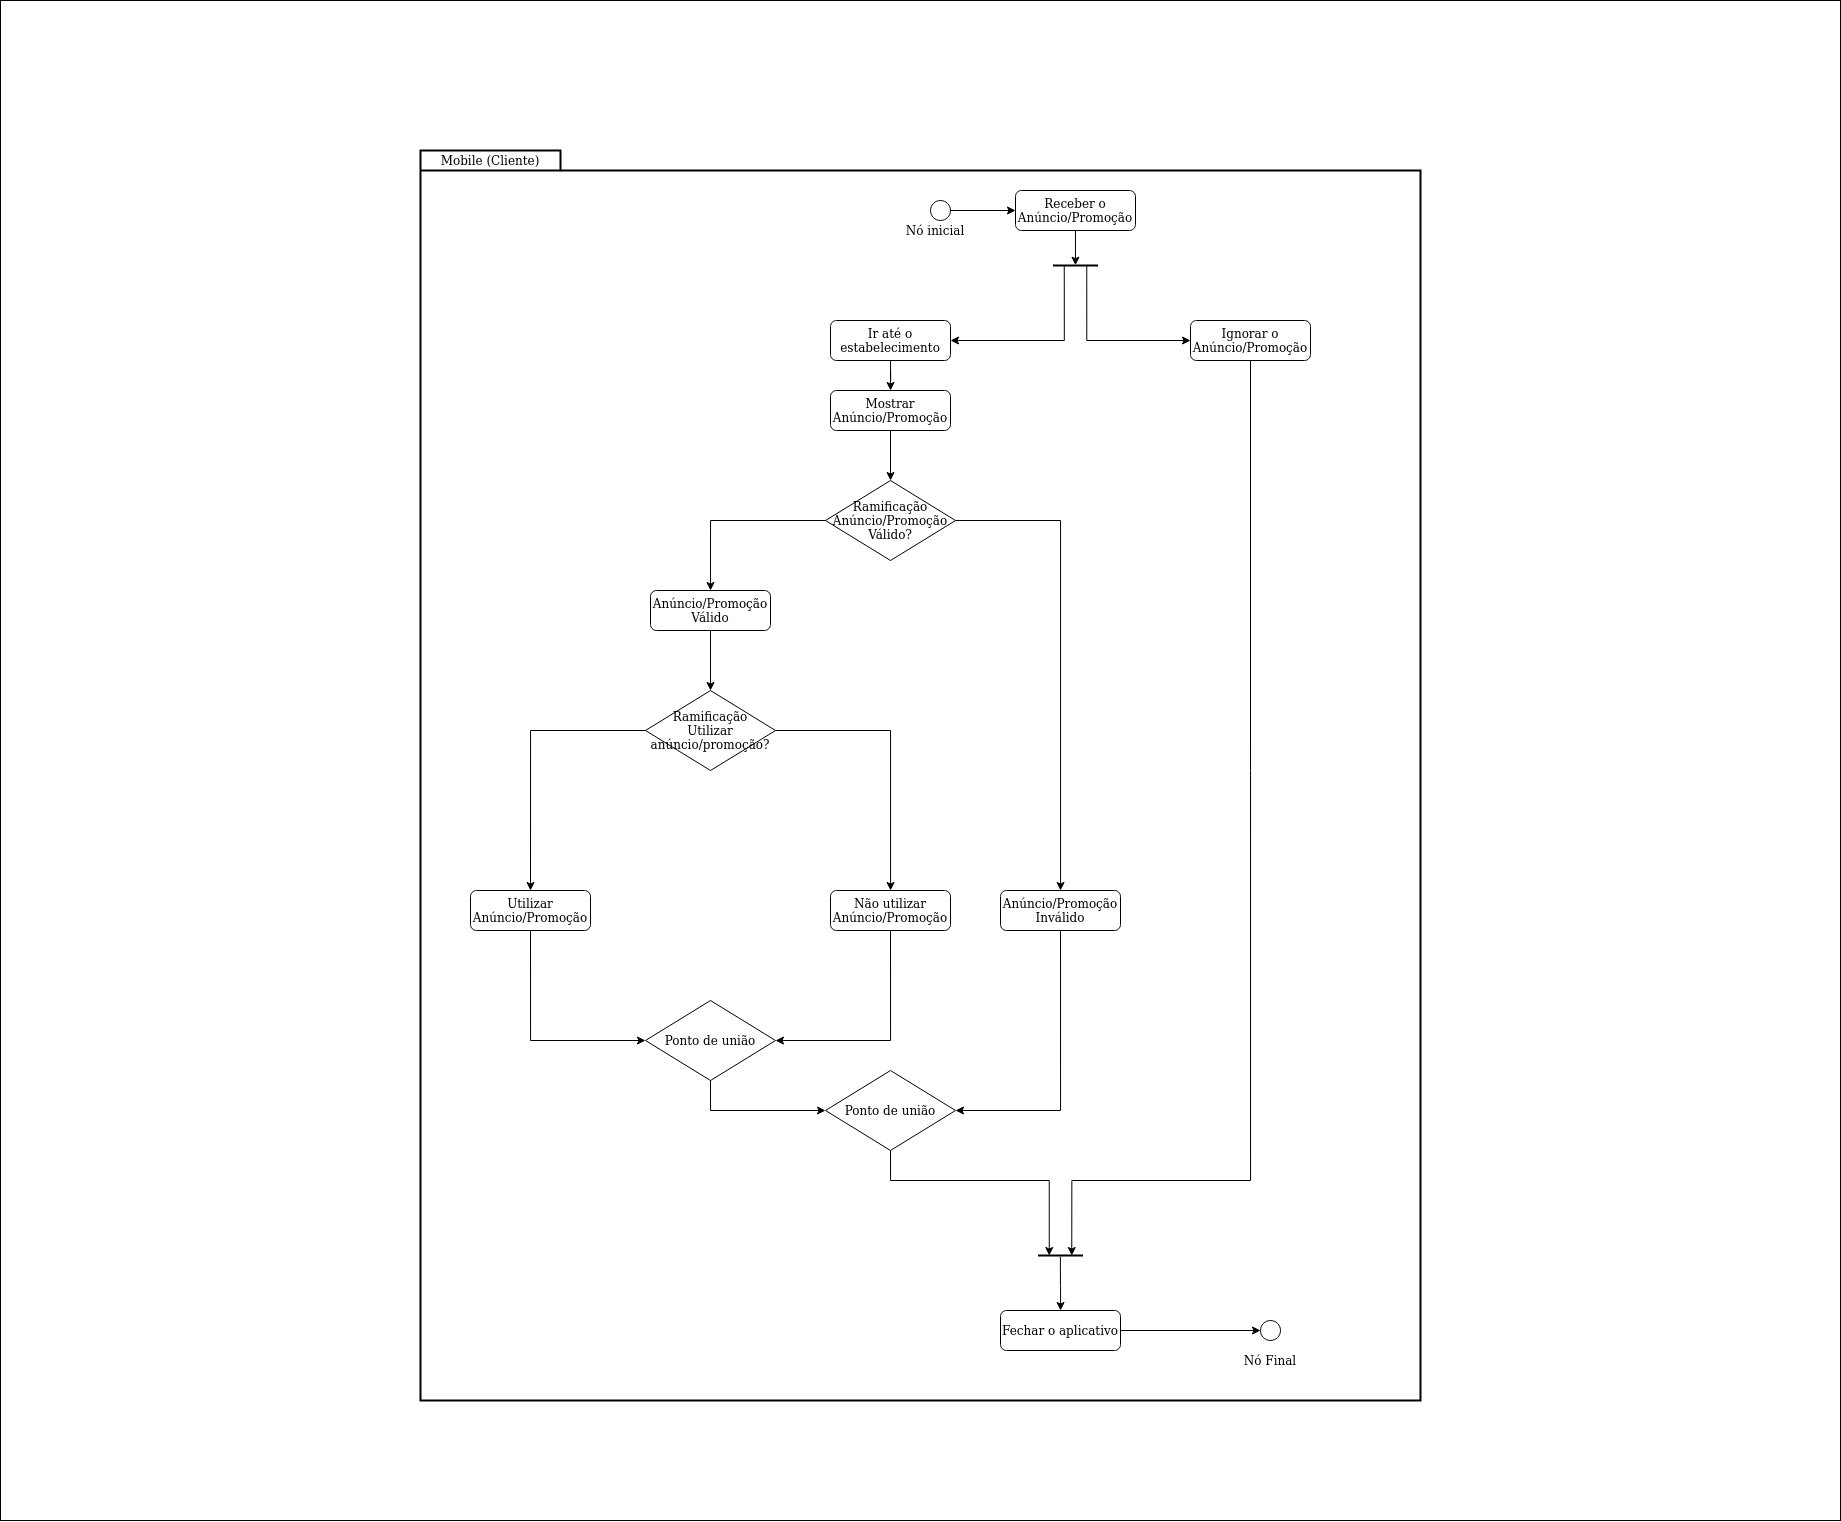

The diagram above was exported from draw.io. Its source (the exported page's mxGraphModel, read from the mxfile embedded in the PNG):
<mxGraphModel dx="1871" dy="1620" grid="1" gridSize="10" guides="1" tooltips="1" connect="1" arrows="1" fold="1" page="1" pageScale="1" pageWidth="850" pageHeight="1100" math="0" shadow="0">
  <root>
    <mxCell id="0" />
    <mxCell id="1" parent="0" />
    <mxCell id="uvY1dPJy4Lf9zNxLgXwu-36" value="" style="rounded=0;whiteSpace=wrap;html=1;" vertex="1" parent="1">
      <mxGeometry x="-260" y="-290" width="1840" height="1520" as="geometry" />
    </mxCell>
    <mxCell id="uvY1dPJy4Lf9zNxLgXwu-37" value="" style="shape=folder;tabWidth=140;tabHeight=20;tabPosition=left;strokeWidth=2;html=1;whiteSpace=wrap;align=center;" vertex="1" parent="1">
      <mxGeometry x="160" y="-140" width="1000" height="1250" as="geometry" />
    </mxCell>
    <mxCell id="uvY1dPJy4Lf9zNxLgXwu-38" style="edgeStyle=orthogonalEdgeStyle;rounded=0;orthogonalLoop=1;jettySize=auto;html=1;exitX=0.5;exitY=1;exitDx=0;exitDy=0;entryX=0.499;entryY=0.47;entryDx=0;entryDy=0;entryPerimeter=0;" edge="1" parent="1" source="uvY1dPJy4Lf9zNxLgXwu-39" target="uvY1dPJy4Lf9zNxLgXwu-46">
      <mxGeometry relative="1" as="geometry" />
    </mxCell>
    <mxCell id="uvY1dPJy4Lf9zNxLgXwu-39" value="Receber o Anúncio/Promoção" style="rounded=1;whiteSpace=wrap;html=1;fontSize=12;glass=0;strokeWidth=1;shadow=0;" vertex="1" parent="1">
      <mxGeometry x="755" y="-100" width="120" height="40" as="geometry" />
    </mxCell>
    <mxCell id="uvY1dPJy4Lf9zNxLgXwu-40" value="Mobile (Cliente)" style="text;html=1;strokeColor=none;fillColor=none;align=center;verticalAlign=middle;whiteSpace=wrap;rounded=0;" vertex="1" parent="1">
      <mxGeometry x="170" y="-140" width="120" height="20" as="geometry" />
    </mxCell>
    <mxCell id="uvY1dPJy4Lf9zNxLgXwu-41" value="" style="edgeStyle=orthogonalEdgeStyle;rounded=0;orthogonalLoop=1;jettySize=auto;html=1;" edge="1" parent="1" source="uvY1dPJy4Lf9zNxLgXwu-42" target="uvY1dPJy4Lf9zNxLgXwu-39">
      <mxGeometry relative="1" as="geometry" />
    </mxCell>
    <mxCell id="uvY1dPJy4Lf9zNxLgXwu-42" value="" style="ellipse;whiteSpace=wrap;html=1;aspect=fixed;" vertex="1" parent="1">
      <mxGeometry x="670" y="-90" width="20" height="20" as="geometry" />
    </mxCell>
    <mxCell id="uvY1dPJy4Lf9zNxLgXwu-43" value="Nó inicial" style="text;html=1;strokeColor=none;fillColor=none;align=center;verticalAlign=middle;whiteSpace=wrap;rounded=0;" vertex="1" parent="1">
      <mxGeometry x="640" y="-70" width="70" height="20" as="geometry" />
    </mxCell>
    <mxCell id="uvY1dPJy4Lf9zNxLgXwu-44" style="edgeStyle=orthogonalEdgeStyle;rounded=0;orthogonalLoop=1;jettySize=auto;html=1;exitX=0.25;exitY=0.5;exitDx=0;exitDy=0;exitPerimeter=0;" edge="1" parent="1" source="uvY1dPJy4Lf9zNxLgXwu-46">
      <mxGeometry relative="1" as="geometry">
        <mxPoint x="690" y="50" as="targetPoint" />
        <Array as="points">
          <mxPoint x="804" y="50" />
        </Array>
      </mxGeometry>
    </mxCell>
    <mxCell id="uvY1dPJy4Lf9zNxLgXwu-45" style="edgeStyle=orthogonalEdgeStyle;rounded=0;orthogonalLoop=1;jettySize=auto;html=1;exitX=0.75;exitY=0.5;exitDx=0;exitDy=0;exitPerimeter=0;" edge="1" parent="1" source="uvY1dPJy4Lf9zNxLgXwu-46">
      <mxGeometry relative="1" as="geometry">
        <mxPoint x="930" y="50" as="targetPoint" />
        <Array as="points">
          <mxPoint x="826" y="50" />
        </Array>
      </mxGeometry>
    </mxCell>
    <mxCell id="uvY1dPJy4Lf9zNxLgXwu-46" value="" style="line;strokeWidth=2;html=1;" vertex="1" parent="1">
      <mxGeometry x="792.5" y="-30" width="45" height="10" as="geometry" />
    </mxCell>
    <mxCell id="uvY1dPJy4Lf9zNxLgXwu-47" value="" style="edgeStyle=orthogonalEdgeStyle;rounded=0;orthogonalLoop=1;jettySize=auto;html=1;" edge="1" parent="1" source="uvY1dPJy4Lf9zNxLgXwu-48" target="uvY1dPJy4Lf9zNxLgXwu-55">
      <mxGeometry relative="1" as="geometry" />
    </mxCell>
    <mxCell id="uvY1dPJy4Lf9zNxLgXwu-48" value="Ir até o estabelecimento" style="rounded=1;whiteSpace=wrap;html=1;fontSize=12;glass=0;strokeWidth=1;shadow=0;" vertex="1" parent="1">
      <mxGeometry x="570" y="30" width="120" height="40" as="geometry" />
    </mxCell>
    <mxCell id="uvY1dPJy4Lf9zNxLgXwu-49" style="edgeStyle=orthogonalEdgeStyle;rounded=0;orthogonalLoop=1;jettySize=auto;html=1;exitX=0.5;exitY=1;exitDx=0;exitDy=0;entryX=0.75;entryY=0.5;entryDx=0;entryDy=0;entryPerimeter=0;" edge="1" parent="1" source="uvY1dPJy4Lf9zNxLgXwu-50" target="uvY1dPJy4Lf9zNxLgXwu-72">
      <mxGeometry relative="1" as="geometry">
        <Array as="points">
          <mxPoint x="990" y="890" />
          <mxPoint x="811" y="890" />
        </Array>
      </mxGeometry>
    </mxCell>
    <mxCell id="uvY1dPJy4Lf9zNxLgXwu-50" value="Ignorar o Anúncio/Promoção " style="rounded=1;whiteSpace=wrap;html=1;fontSize=12;glass=0;strokeWidth=1;shadow=0;" vertex="1" parent="1">
      <mxGeometry x="930" y="30" width="120" height="40" as="geometry" />
    </mxCell>
    <mxCell id="uvY1dPJy4Lf9zNxLgXwu-51" value="" style="edgeStyle=orthogonalEdgeStyle;rounded=0;orthogonalLoop=1;jettySize=auto;html=1;entryX=0.5;entryY=0;entryDx=0;entryDy=0;" edge="1" parent="1" source="uvY1dPJy4Lf9zNxLgXwu-53" target="uvY1dPJy4Lf9zNxLgXwu-57">
      <mxGeometry relative="1" as="geometry">
        <mxPoint x="480" y="230" as="targetPoint" />
      </mxGeometry>
    </mxCell>
    <mxCell id="uvY1dPJy4Lf9zNxLgXwu-52" value="" style="edgeStyle=orthogonalEdgeStyle;rounded=0;orthogonalLoop=1;jettySize=auto;html=1;" edge="1" parent="1" source="uvY1dPJy4Lf9zNxLgXwu-53" target="uvY1dPJy4Lf9zNxLgXwu-59">
      <mxGeometry relative="1" as="geometry" />
    </mxCell>
    <mxCell id="uvY1dPJy4Lf9zNxLgXwu-53" value="&lt;div&gt;Ramificação&lt;/div&gt;&lt;div&gt;Anúncio/Promoção Válido?&lt;/div&gt;" style="rhombus;whiteSpace=wrap;html=1;" vertex="1" parent="1">
      <mxGeometry x="565" y="190" width="130" height="80" as="geometry" />
    </mxCell>
    <mxCell id="uvY1dPJy4Lf9zNxLgXwu-54" value="" style="edgeStyle=orthogonalEdgeStyle;rounded=0;orthogonalLoop=1;jettySize=auto;html=1;" edge="1" parent="1" source="uvY1dPJy4Lf9zNxLgXwu-55" target="uvY1dPJy4Lf9zNxLgXwu-53">
      <mxGeometry relative="1" as="geometry" />
    </mxCell>
    <mxCell id="uvY1dPJy4Lf9zNxLgXwu-55" value="Mostrar Anúncio/Promoção" style="rounded=1;whiteSpace=wrap;html=1;fontSize=12;glass=0;strokeWidth=1;shadow=0;" vertex="1" parent="1">
      <mxGeometry x="570" y="100" width="120" height="40" as="geometry" />
    </mxCell>
    <mxCell id="uvY1dPJy4Lf9zNxLgXwu-56" value="" style="edgeStyle=orthogonalEdgeStyle;rounded=0;orthogonalLoop=1;jettySize=auto;html=1;" edge="1" parent="1" source="uvY1dPJy4Lf9zNxLgXwu-57" target="uvY1dPJy4Lf9zNxLgXwu-62">
      <mxGeometry relative="1" as="geometry" />
    </mxCell>
    <mxCell id="uvY1dPJy4Lf9zNxLgXwu-57" value="&lt;div&gt;Anúncio/Promoção&lt;/div&gt;&lt;div&gt;Válido&lt;/div&gt;" style="rounded=1;whiteSpace=wrap;html=1;fontSize=12;glass=0;strokeWidth=1;shadow=0;" vertex="1" parent="1">
      <mxGeometry x="390" y="300" width="120" height="40" as="geometry" />
    </mxCell>
    <mxCell id="uvY1dPJy4Lf9zNxLgXwu-58" style="edgeStyle=orthogonalEdgeStyle;rounded=0;orthogonalLoop=1;jettySize=auto;html=1;exitX=0.5;exitY=1;exitDx=0;exitDy=0;entryX=1;entryY=0.5;entryDx=0;entryDy=0;" edge="1" parent="1" source="uvY1dPJy4Lf9zNxLgXwu-59" target="uvY1dPJy4Lf9zNxLgXwu-70">
      <mxGeometry relative="1" as="geometry">
        <Array as="points">
          <mxPoint x="800" y="820" />
        </Array>
      </mxGeometry>
    </mxCell>
    <mxCell id="uvY1dPJy4Lf9zNxLgXwu-59" value="&lt;div&gt;Anúncio/Promoção&lt;/div&gt;&lt;div&gt;Inválido&lt;br&gt;&lt;/div&gt;" style="rounded=1;whiteSpace=wrap;html=1;fontSize=12;glass=0;strokeWidth=1;shadow=0;" vertex="1" parent="1">
      <mxGeometry x="740" y="600" width="120" height="40" as="geometry" />
    </mxCell>
    <mxCell id="uvY1dPJy4Lf9zNxLgXwu-60" value="" style="edgeStyle=orthogonalEdgeStyle;rounded=0;orthogonalLoop=1;jettySize=auto;html=1;entryX=0.5;entryY=0;entryDx=0;entryDy=0;" edge="1" parent="1" source="uvY1dPJy4Lf9zNxLgXwu-62" target="uvY1dPJy4Lf9zNxLgXwu-64">
      <mxGeometry relative="1" as="geometry">
        <mxPoint x="300" y="530" as="targetPoint" />
      </mxGeometry>
    </mxCell>
    <mxCell id="uvY1dPJy4Lf9zNxLgXwu-61" value="" style="edgeStyle=orthogonalEdgeStyle;rounded=0;orthogonalLoop=1;jettySize=auto;html=1;" edge="1" parent="1" source="uvY1dPJy4Lf9zNxLgXwu-62" target="uvY1dPJy4Lf9zNxLgXwu-66">
      <mxGeometry relative="1" as="geometry" />
    </mxCell>
    <mxCell id="uvY1dPJy4Lf9zNxLgXwu-62" value="&lt;div&gt;Ramificação&lt;/div&gt;&lt;div&gt;Utilizar anúncio/promoção?&lt;/div&gt;" style="rhombus;whiteSpace=wrap;html=1;" vertex="1" parent="1">
      <mxGeometry x="385" y="400" width="130" height="80" as="geometry" />
    </mxCell>
    <mxCell id="uvY1dPJy4Lf9zNxLgXwu-63" style="edgeStyle=orthogonalEdgeStyle;rounded=0;orthogonalLoop=1;jettySize=auto;html=1;exitX=0.5;exitY=1;exitDx=0;exitDy=0;entryX=0;entryY=0.5;entryDx=0;entryDy=0;" edge="1" parent="1" source="uvY1dPJy4Lf9zNxLgXwu-64" target="uvY1dPJy4Lf9zNxLgXwu-68">
      <mxGeometry relative="1" as="geometry">
        <Array as="points">
          <mxPoint x="270" y="750" />
        </Array>
      </mxGeometry>
    </mxCell>
    <mxCell id="uvY1dPJy4Lf9zNxLgXwu-64" value="Utilizar Anúncio/Promoção" style="rounded=1;whiteSpace=wrap;html=1;fontSize=12;glass=0;strokeWidth=1;shadow=0;" vertex="1" parent="1">
      <mxGeometry x="210" y="600" width="120" height="40" as="geometry" />
    </mxCell>
    <mxCell id="uvY1dPJy4Lf9zNxLgXwu-65" style="edgeStyle=orthogonalEdgeStyle;rounded=0;orthogonalLoop=1;jettySize=auto;html=1;exitX=0.5;exitY=1;exitDx=0;exitDy=0;entryX=1;entryY=0.5;entryDx=0;entryDy=0;" edge="1" parent="1" source="uvY1dPJy4Lf9zNxLgXwu-66" target="uvY1dPJy4Lf9zNxLgXwu-68">
      <mxGeometry relative="1" as="geometry">
        <Array as="points">
          <mxPoint x="630" y="750" />
        </Array>
      </mxGeometry>
    </mxCell>
    <mxCell id="uvY1dPJy4Lf9zNxLgXwu-66" value="Não utilizar Anúncio/Promoção" style="rounded=1;whiteSpace=wrap;html=1;fontSize=12;glass=0;strokeWidth=1;shadow=0;" vertex="1" parent="1">
      <mxGeometry x="570" y="600" width="120" height="40" as="geometry" />
    </mxCell>
    <mxCell id="uvY1dPJy4Lf9zNxLgXwu-67" style="edgeStyle=orthogonalEdgeStyle;rounded=0;orthogonalLoop=1;jettySize=auto;html=1;exitX=0.5;exitY=1;exitDx=0;exitDy=0;entryX=0;entryY=0.5;entryDx=0;entryDy=0;" edge="1" parent="1" source="uvY1dPJy4Lf9zNxLgXwu-68" target="uvY1dPJy4Lf9zNxLgXwu-70">
      <mxGeometry relative="1" as="geometry" />
    </mxCell>
    <mxCell id="uvY1dPJy4Lf9zNxLgXwu-68" value="Ponto de união" style="rhombus;whiteSpace=wrap;html=1;" vertex="1" parent="1">
      <mxGeometry x="385" y="710" width="130" height="80" as="geometry" />
    </mxCell>
    <mxCell id="uvY1dPJy4Lf9zNxLgXwu-69" style="edgeStyle=orthogonalEdgeStyle;rounded=0;orthogonalLoop=1;jettySize=auto;html=1;exitX=0.5;exitY=1;exitDx=0;exitDy=0;entryX=0.25;entryY=0.5;entryDx=0;entryDy=0;entryPerimeter=0;" edge="1" parent="1" source="uvY1dPJy4Lf9zNxLgXwu-70" target="uvY1dPJy4Lf9zNxLgXwu-72">
      <mxGeometry relative="1" as="geometry">
        <Array as="points">
          <mxPoint x="630" y="890" />
          <mxPoint x="789" y="890" />
        </Array>
      </mxGeometry>
    </mxCell>
    <mxCell id="uvY1dPJy4Lf9zNxLgXwu-70" value="Ponto de união" style="rhombus;whiteSpace=wrap;html=1;" vertex="1" parent="1">
      <mxGeometry x="565" y="780" width="130" height="80" as="geometry" />
    </mxCell>
    <mxCell id="uvY1dPJy4Lf9zNxLgXwu-71" value="" style="edgeStyle=orthogonalEdgeStyle;rounded=0;orthogonalLoop=1;jettySize=auto;html=1;exitX=0.497;exitY=0.624;exitDx=0;exitDy=0;exitPerimeter=0;" edge="1" parent="1" source="uvY1dPJy4Lf9zNxLgXwu-72" target="uvY1dPJy4Lf9zNxLgXwu-74">
      <mxGeometry relative="1" as="geometry" />
    </mxCell>
    <mxCell id="uvY1dPJy4Lf9zNxLgXwu-72" value="" style="line;strokeWidth=2;html=1;" vertex="1" parent="1">
      <mxGeometry x="777.5" y="960" width="45" height="10" as="geometry" />
    </mxCell>
    <mxCell id="uvY1dPJy4Lf9zNxLgXwu-73" style="edgeStyle=orthogonalEdgeStyle;rounded=0;orthogonalLoop=1;jettySize=auto;html=1;exitX=1;exitY=0.5;exitDx=0;exitDy=0;entryX=0;entryY=0.5;entryDx=0;entryDy=0;" edge="1" parent="1" source="uvY1dPJy4Lf9zNxLgXwu-74" target="uvY1dPJy4Lf9zNxLgXwu-75">
      <mxGeometry relative="1" as="geometry" />
    </mxCell>
    <mxCell id="uvY1dPJy4Lf9zNxLgXwu-74" value="Fechar o aplicativo" style="rounded=1;whiteSpace=wrap;html=1;fontSize=12;glass=0;strokeWidth=1;shadow=0;" vertex="1" parent="1">
      <mxGeometry x="740" y="1020" width="120" height="40" as="geometry" />
    </mxCell>
    <mxCell id="uvY1dPJy4Lf9zNxLgXwu-75" value="" style="ellipse;whiteSpace=wrap;html=1;aspect=fixed;" vertex="1" parent="1">
      <mxGeometry x="1000" y="1030" width="20" height="20" as="geometry" />
    </mxCell>
    <mxCell id="uvY1dPJy4Lf9zNxLgXwu-76" value="Nó Final" style="text;html=1;strokeColor=none;fillColor=none;align=center;verticalAlign=middle;whiteSpace=wrap;rounded=0;" vertex="1" parent="1">
      <mxGeometry x="975" y="1060" width="70" height="20" as="geometry" />
    </mxCell>
  </root>
</mxGraphModel>